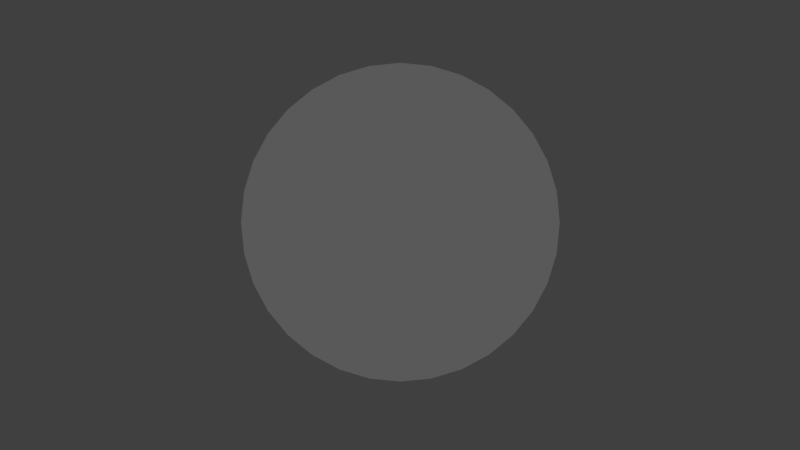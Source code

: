 # Source: ingredient_V3_champis.blend  (saved by Blender 2.70.0; exported with 4.5.12 LTS)
import bpy
from mathutils import Matrix  # noqa: F401  (used for matrix-valued properties, if any)

bpy.ops.wm.read_factory_settings(use_empty=True)
scene = bpy.context.scene
scene.name = 'Scene'

# ---- collections
col_collection_1 = bpy.data.collections.new('Collection 1'); scene.collection.children.link(col_collection_1)

# ---- materials (node trees are filled in below, after node groups)
mat_material = bpy.data.materials.new('Material')
mat_material.alpha_threshold = 0.0
mat_material.use_transparent_shadow = False
mat_material.preview_render_type = 'FLAT'
mat_material.roughness = 0.5

# ---- material node trees

# ---- world
world_world = bpy.data.worlds.new('World'); scene.world = world_world
world_world.color = (0.05088, 0.05088, 0.05088)
world_world.use_sun_shadow = False
world_world.sun_shadow_jitter_overblur = 0.0
world_world.cycles.sampling_method = 'MANUAL'
world_world.cycles.sample_map_resolution = 256

# ---- cameras
cam_camera = bpy.data.cameras.new('Camera')
cam_camera.clip_end = 100.0
cam_camera.lens = 35.0
cam_camera.sensor_width = 32.0
cam_camera.sensor_height = 18.0
cam_camera.ortho_scale = 7.314
cam_camera.dof.focus_distance = 0.0
cam_camera.dof.aperture_fstop = 128.0

# ---- lights
light_lamp = bpy.data.lights.new('Lamp', 'POINT')
light_lamp.transmission_factor = 0.0
light_lamp.cutoff_distance = 30.0
light_lamp.energy = 100.0
light_lamp.shadow_buffer_clip_start = 1.001
light_lamp.shadow_soft_size = 0.1
light_lamp.shadow_maximum_resolution = 0.006
light_lamp.use_absolute_resolution = True
light_lamp.cycles.use_multiple_importance_sampling = False

# ---- meshes
me_sphere = bpy.data.meshes.new('Sphere')
me_sphere.from_pydata([(-0.2129, -0.004, -0.01814), (-0.4147, -1.341e-07, -0.01596), (-0.6021, -1.341e-07, -0.009564), (-0.901, 0.000677, 0.02229), (-0.2088, 0.03725, -0.01814), (-0.4068, 0.08091, -0.01596), (-0.5905, 0.1175, -0.009564), (-0.8837, 0.1759, 0.02229), (-0.1968, 0.07691, -0.01814), (-0.3832, 0.1587, -0.01596), (-0.5563, 0.2304, -0.009564), (-0.8326, 0.3445, 0.02229), (-0.1772, 0.1135, -0.01814), (-0.3448, 0.2304, -0.01596), (-0.5006, 0.3345, -0.009564), (-0.7496, 0.4998, 0.02229), (-0.1509, 0.1455, -0.01814), (-0.2933, 0.2933, -0.01596), (-0.4257, 0.4257, -0.009564), (-0.6379, 0.6359, 0.02229), (-0.1189, 0.1718, -0.01814), (-0.2304, 0.3448, -0.01596), (-0.3345, 0.5006, -0.009564), (-0.5017, 0.7476, 0.02229), (-0.08235, 0.1913, -0.01814), (-0.1587, 0.3832, -0.01596), (-0.2304, 0.5563, -0.009564), (-0.3464, 0.8307, 0.02229), (-0.04269, 0.2034, -0.01814), (-0.08091, 0.4068, -0.01596), (-0.1175, 0.5905, -0.009564), (-0.1779, 0.8818, 0.02229), (-0.001439, 0.2074, -0.01814), (1.49e-07, 0.4147, -0.01596), (1.49e-07, 0.6021, -0.009564), (-0.002616, 0.899, 0.02229), (0.03981, 0.2034, -0.01814), (0.08091, 0.4068, -0.01596), (0.1175, 0.5905, -0.009564), (0.1726, 0.8818, 0.02229), (0.07947, 0.1913, -0.01814), (0.1587, 0.3832, -0.01596), (0.2304, 0.5563, -0.009564), (0.3412, 0.8307, 0.02229), (0.116, 0.1718, -0.01814), (0.2304, 0.3448, -0.01596), (0.3345, 0.5006, -0.009564), (0.4965, 0.7476, 0.02229), (0.1481, 0.1455, -0.01814), (0.2933, 0.2933, -0.01596), (0.4257, 0.4257, -0.009564), (0.6326, 0.6359, 0.02229), (0.1744, 0.1135, -0.01814), (0.3448, 0.2304, -0.01596), (0.5006, 0.3345, -0.009564), (0.7444, 0.4998, 0.02229), (0.1939, 0.07691, -0.01814), (0.3832, 0.1587, -0.01596), (0.5563, 0.2304, -0.009564), (0.8274, 0.3445, 0.02229), (0.2059, 0.03725, -0.01814), (0.4068, 0.08091, -0.01596), (0.5905, 0.1175, -0.009564), (0.8785, 0.1759, 0.02229), (0.21, -0.004, -0.01814), (0.4147, -1.937e-07, -0.01596), (0.6021, -1.937e-07, -0.009564), (0.8958, 0.0006769, 0.02229), (0.2059, -0.04525, -0.01814), (0.4068, -0.08091, -0.01596), (0.5905, -0.1175, -0.009564), (0.8785, -0.1746, 0.02229), (0.1939, -0.08491, -0.01814), (0.3832, -0.1587, -0.01596), (0.5563, -0.2304, -0.009564), (0.8274, -0.3431, 0.02229), (0.1744, -0.1215, -0.01814), (0.3448, -0.2304, -0.01596), (0.5006, -0.3345, -0.009564), (0.7444, -0.4984, 0.02229), (0.1481, -0.1535, -0.01814), (0.2933, -0.2933, -0.01596), (0.4257, -0.4257, -0.009564), (0.6326, -0.6346, 0.02229), (0.116, -0.1798, -0.01814), (0.2304, -0.3448, -0.01596), (0.3345, -0.5006, -0.009564), (0.4965, -0.7463, 0.02229), (0.07947, -0.1993, -0.01814), (0.1587, -0.3832, -0.01596), (0.2304, -0.5563, -0.009564), (0.3412, -0.8293, 0.02229), (0.03981, -0.2114, -0.01814), (0.08091, -0.4068, -0.01596), (0.1175, -0.5905, -0.009564), (0.1726, -0.8804, 0.02229), (-0.001439, -0.2154, -0.01814), (2.98e-08, -0.4147, -0.01596), (0.0, -0.6021, -0.009564), (-0.002616, -0.8977, 0.02229), (-0.04269, -0.2114, -0.01814), (-0.08091, -0.4068, -0.01596), (-0.1175, -0.5905, -0.009564), (-0.1779, -0.8804, 0.02229), (-0.001239, -0.002898, -0.01234), (-0.08235, -0.1993, -0.01814), (-0.1587, -0.3832, -0.01596), (-0.2304, -0.5563, -0.009564), (-0.3464, -0.8293, 0.02229), (-0.1189, -0.1798, -0.01814), (-0.2304, -0.3448, -0.01596), (-0.3345, -0.5006, -0.009564), (-0.5017, -0.7463, 0.02229), (-0.1509, -0.1535, -0.01814), (-0.2933, -0.2933, -0.01596), (-0.4257, -0.4257, -0.009564), (-0.6379, -0.6346, 0.02229), (-0.1772, -0.1215, -0.01814), (-0.3448, -0.2304, -0.01596), (-0.5006, -0.3345, -0.009564), (-0.7496, -0.4984, 0.02229), (-0.1968, -0.08491, -0.01814), (-0.3832, -0.1587, -0.01596), (-0.5563, -0.2304, -0.009564), (-0.8326, -0.3431, 0.02229), (-0.2088, -0.04525, -0.01814), (-0.4068, -0.08091, -0.01596), (-0.5905, -0.1175, -0.009564), (-0.8837, -0.1746, 0.02229)], [], [(3, 2, 6, 7), (1, 0, 4, 5), (2, 1, 5, 6), (5, 4, 8, 9), (6, 5, 9, 10), (7, 6, 10, 11), (9, 8, 12, 13), (10, 9, 13, 14), (11, 10, 14, 15), (13, 12, 16, 17), (14, 13, 17, 18), (15, 14, 18, 19), (17, 16, 20, 21), (18, 17, 21, 22), (19, 18, 22, 23), (23, 22, 26, 27), (21, 20, 24, 25), (22, 21, 25, 26), (25, 24, 28, 29), (26, 25, 29, 30), (27, 26, 30, 31), (29, 28, 32, 33), (30, 29, 33, 34), (31, 30, 34, 35), (35, 34, 38, 39), (33, 32, 36, 37), (34, 33, 37, 38), (37, 36, 40, 41), (38, 37, 41, 42), (39, 38, 42, 43), (41, 40, 44, 45), (42, 41, 45, 46), (43, 42, 46, 47), (47, 46, 50, 51), (45, 44, 48, 49), (46, 45, 49, 50), (49, 48, 52, 53), (50, 49, 53, 54), (51, 50, 54, 55), (53, 52, 56, 57), (54, 53, 57, 58), (55, 54, 58, 59), (58, 57, 61, 62), (59, 58, 62, 63), (57, 56, 60, 61), (61, 60, 64, 65), (62, 61, 65, 66), (63, 62, 66, 67), (65, 64, 68, 69), (66, 65, 69, 70), (67, 66, 70, 71), (70, 69, 73, 74), (71, 70, 74, 75), (69, 68, 72, 73), (73, 72, 76, 77), (74, 73, 77, 78), (75, 74, 78, 79), (77, 76, 80, 81), (78, 77, 81, 82), (79, 78, 82, 83), (82, 81, 85, 86), (83, 82, 86, 87), (81, 80, 84, 85), (85, 84, 88, 89), (86, 85, 89, 90), (87, 86, 90, 91), (91, 90, 94, 95), (89, 88, 92, 93), (90, 89, 93, 94), (93, 92, 96, 97), (94, 93, 97, 98), (95, 94, 98, 99), (97, 96, 100, 101), (98, 97, 101, 102), (99, 98, 102, 103), (103, 102, 107, 108), (101, 100, 105, 106), (102, 101, 106, 107), (106, 105, 109, 110), (107, 106, 110, 111), (108, 107, 111, 112), (110, 109, 113, 114), (111, 110, 114, 115), (112, 111, 115, 116), (116, 115, 119, 120), (114, 113, 117, 118), (115, 114, 118, 119), (118, 117, 121, 122), (119, 118, 122, 123), (120, 119, 123, 124), (122, 121, 125, 126), (123, 122, 126, 127), (124, 123, 127, 128), (0, 104, 4), (4, 104, 8), (8, 104, 12), (12, 104, 16), (16, 104, 20), (20, 104, 24), (24, 104, 28), (28, 104, 32), (32, 104, 36), (36, 104, 40), (40, 104, 44), (44, 104, 48), (48, 104, 52), (52, 104, 56), (56, 104, 60), (60, 104, 64), (64, 104, 68), (68, 104, 72), (72, 104, 76), (76, 104, 80), (80, 104, 84), (84, 104, 88), (88, 104, 92), (92, 104, 96), (96, 104, 100), (100, 104, 105), (105, 104, 109), (109, 104, 113), (113, 104, 117), (117, 104, 121), (121, 104, 125), (127, 126, 1, 2), (128, 127, 2, 3), (125, 104, 0), (126, 125, 0, 1)])
me_sphere.materials.append(mat_material)
me_sphere.use_remesh_preserve_volume = False
me_sphere.use_remesh_preserve_attributes = False
me_sphere.use_mirror_vertex_groups = False
me_sphere.update()

# ---- objects
ob_sphere = bpy.data.objects.new('Sphere', me_sphere)
ob_lamp = bpy.data.objects.new('Lamp', light_lamp)
ob_camera = bpy.data.objects.new('Camera', cam_camera)

# ---- transforms, parenting, visibility, modifiers, constraints
ob_sphere.location = (0.004859, 0.01513, 0.04619)
ob_sphere.lineart.crease_threshold = 0.0
ob_lamp.location = (0.0, 0.0, 5.904)
ob_lamp.lock_rotations_4d = False
ob_lamp.empty_display_type = 'ARROWS'
ob_lamp.color = (0.0, 0.0, 0.0, 0.0)
ob_lamp.lineart.crease_threshold = 0.0
ob_camera.location = (0.0, 0.0, 5.0)
ob_camera.lock_rotations_4d = False
ob_camera.empty_display_type = 'ARROWS'
ob_camera.color = (0.0, 0.0, 0.0, 0.0)
ob_camera.display_type = 'WIRE'
ob_camera.lineart.crease_threshold = 0.0

# ---- collection membership
col_collection_1.objects.link(ob_sphere)
col_collection_1.objects.link(ob_lamp)
col_collection_1.objects.link(ob_camera)

# ---- scene / render settings (as saved in the file)
scene.camera = ob_camera
scene.frame_start = 1; scene.frame_end = 250; scene.frame_set(1)
scene.render.engine = 'BLENDER_EEVEE_NEXT'
scene.render.image_settings.color_mode = 'RGB'
scene.render.image_settings.compression = 90
scene.render.resolution_percentage = 50
scene.render.dither_intensity = 0.0
scene.cycles.use_denoising = False
scene.cycles.samples = 10
scene.cycles.sampling_pattern = 'TABULATED_SOBOL'
scene.cycles.light_sampling_threshold = 0.0
scene.cycles.use_adaptive_sampling = False
scene.cycles.use_light_tree = False
scene.cycles.blur_glossy = 0.0
scene.cycles.volume_bounces = 1
scene.cycles.pixel_filter_type = 'GAUSSIAN'
scene.cycles.sample_clamp_indirect = 0.0
scene.view_settings.view_transform = 'Standard'
bpy.context.view_layer.update()
